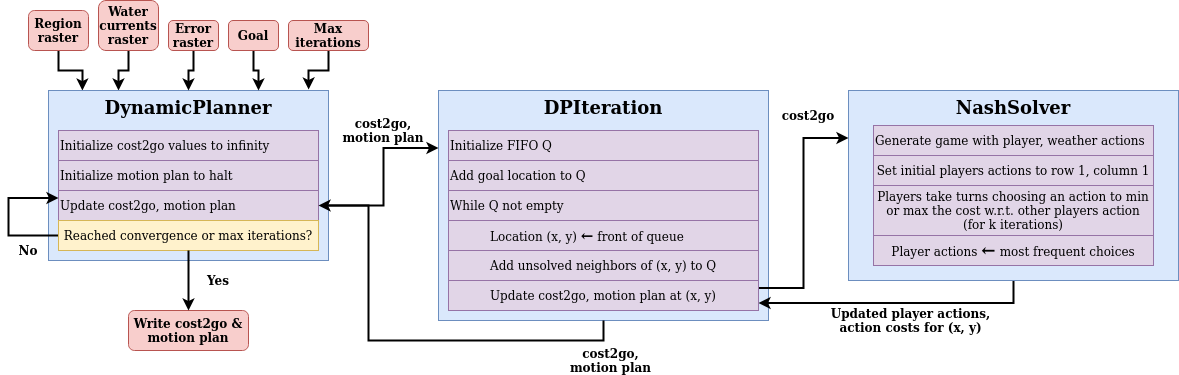

The diagram above was exported from draw.io. Its source (the exported page's mxGraphModel, read from the mxfile embedded in the PNG):
<mxGraphModel dx="1422" dy="892" grid="1" gridSize="10" guides="1" tooltips="1" connect="1" arrows="1" fold="1" page="1" pageScale="1" pageWidth="850" pageHeight="1100" math="0" shadow="0">
  <root>
    <mxCell id="0" />
    <mxCell id="1" parent="0" />
    <mxCell id="OZneRwTbUhBqr6aMlu1N-61" value="&lt;b&gt;&lt;font style=&quot;font-size: 18px&quot;&gt;DPIteration&lt;/font&gt;&lt;/b&gt;" style="rounded=0;whiteSpace=wrap;html=1;align=center;verticalAlign=top;fillColor=#dae8fc;strokeColor=#6c8ebf;" vertex="1" parent="1">
      <mxGeometry x="480" y="240" width="330" height="230" as="geometry" />
    </mxCell>
    <mxCell id="OZneRwTbUhBqr6aMlu1N-86" style="edgeStyle=orthogonalEdgeStyle;rounded=0;orthogonalLoop=1;jettySize=auto;html=1;exitX=0.5;exitY=1;exitDx=0;exitDy=0;entryX=0.121;entryY=0;entryDx=0;entryDy=0;entryPerimeter=0;strokeWidth=2;fontSize=12;" edge="1" parent="1" source="OZneRwTbUhBqr6aMlu1N-51" target="OZneRwTbUhBqr6aMlu1N-5">
      <mxGeometry relative="1" as="geometry" />
    </mxCell>
    <mxCell id="OZneRwTbUhBqr6aMlu1N-51" value="Region raster" style="rounded=1;whiteSpace=wrap;html=1;fillColor=#f8cecc;strokeColor=#b85450;fontStyle=1" vertex="1" parent="1">
      <mxGeometry x="70" y="160" width="60" height="40" as="geometry" />
    </mxCell>
    <mxCell id="OZneRwTbUhBqr6aMlu1N-85" style="edgeStyle=orthogonalEdgeStyle;rounded=0;orthogonalLoop=1;jettySize=auto;html=1;exitX=0.5;exitY=1;exitDx=0;exitDy=0;entryX=0.25;entryY=0;entryDx=0;entryDy=0;strokeWidth=2;fontSize=12;" edge="1" parent="1" source="OZneRwTbUhBqr6aMlu1N-50" target="OZneRwTbUhBqr6aMlu1N-5">
      <mxGeometry relative="1" as="geometry" />
    </mxCell>
    <mxCell id="OZneRwTbUhBqr6aMlu1N-50" value="&lt;div&gt;Water currents&lt;/div&gt;&lt;div&gt;raster&lt;br&gt;&lt;/div&gt;" style="rounded=1;whiteSpace=wrap;html=1;fillColor=#f8cecc;strokeColor=#b85450;fontStyle=1" vertex="1" parent="1">
      <mxGeometry x="140" y="150" width="60" height="50" as="geometry" />
    </mxCell>
    <mxCell id="OZneRwTbUhBqr6aMlu1N-90" style="edgeStyle=orthogonalEdgeStyle;rounded=0;orthogonalLoop=1;jettySize=auto;html=1;exitX=0.5;exitY=1;exitDx=0;exitDy=0;entryX=0.929;entryY=-0.006;entryDx=0;entryDy=0;entryPerimeter=0;strokeWidth=2;fontSize=12;" edge="1" parent="1" source="OZneRwTbUhBqr6aMlu1N-48" target="OZneRwTbUhBqr6aMlu1N-5">
      <mxGeometry relative="1" as="geometry" />
    </mxCell>
    <mxCell id="OZneRwTbUhBqr6aMlu1N-48" value="&lt;div&gt;Max &lt;br&gt;&lt;/div&gt;&lt;div&gt;iterations&lt;br&gt;&lt;/div&gt;" style="rounded=1;whiteSpace=wrap;html=1;fillColor=#f8cecc;strokeColor=#b85450;fontStyle=1" vertex="1" parent="1">
      <mxGeometry x="330" y="170" width="80" height="30" as="geometry" />
    </mxCell>
    <mxCell id="OZneRwTbUhBqr6aMlu1N-102" style="edgeStyle=orthogonalEdgeStyle;rounded=0;orthogonalLoop=1;jettySize=auto;html=1;exitX=0.5;exitY=1;exitDx=0;exitDy=0;entryX=1;entryY=0.75;entryDx=0;entryDy=0;strokeWidth=2;fontSize=12;" edge="1" parent="1" source="OZneRwTbUhBqr6aMlu1N-4" target="OZneRwTbUhBqr6aMlu1N-81">
      <mxGeometry relative="1" as="geometry" />
    </mxCell>
    <mxCell id="OZneRwTbUhBqr6aMlu1N-4" value="&lt;b&gt;&lt;font style=&quot;font-size: 18px&quot;&gt;NashSolver&lt;/font&gt;&lt;/b&gt;" style="rounded=0;whiteSpace=wrap;html=1;verticalAlign=top;fillColor=#dae8fc;strokeColor=#6c8ebf;" vertex="1" parent="1">
      <mxGeometry x="890" y="240" width="330" height="190" as="geometry" />
    </mxCell>
    <mxCell id="OZneRwTbUhBqr6aMlu1N-5" value="&lt;b&gt;&lt;font style=&quot;font-size: 18px&quot;&gt;DynamicPlanner&lt;/font&gt;&lt;/b&gt;" style="rounded=0;whiteSpace=wrap;html=1;verticalAlign=top;fillColor=#dae8fc;strokeColor=#6c8ebf;" vertex="1" parent="1">
      <mxGeometry x="90" y="240" width="280" height="170" as="geometry" />
    </mxCell>
    <mxCell id="OZneRwTbUhBqr6aMlu1N-6" value="Initialize cost2go values to infinity" style="rounded=0;whiteSpace=wrap;html=1;align=left;fillColor=#e1d5e7;strokeColor=#9673a6;" vertex="1" parent="1">
      <mxGeometry x="100" y="280" width="260" height="30" as="geometry" />
    </mxCell>
    <mxCell id="OZneRwTbUhBqr6aMlu1N-7" value="Initialize motion plan to halt" style="rounded=0;whiteSpace=wrap;html=1;align=left;fillColor=#e1d5e7;strokeColor=#9673a6;" vertex="1" parent="1">
      <mxGeometry x="100" y="310" width="260" height="30" as="geometry" />
    </mxCell>
    <mxCell id="OZneRwTbUhBqr6aMlu1N-44" value="Initialize FIFO Q" style="rounded=0;whiteSpace=wrap;html=1;align=left;fillColor=#e1d5e7;strokeColor=#9673a6;" vertex="1" parent="1">
      <mxGeometry x="490" y="280" width="310" height="30" as="geometry" />
    </mxCell>
    <mxCell id="OZneRwTbUhBqr6aMlu1N-45" value="Add goal location to Q" style="rounded=0;whiteSpace=wrap;html=1;align=left;fillColor=#e1d5e7;strokeColor=#9673a6;" vertex="1" parent="1">
      <mxGeometry x="490" y="310" width="310" height="30" as="geometry" />
    </mxCell>
    <mxCell id="OZneRwTbUhBqr6aMlu1N-52" value="While Q not empty" style="rounded=0;whiteSpace=wrap;html=1;align=left;fillColor=#e1d5e7;strokeColor=#9673a6;" vertex="1" parent="1">
      <mxGeometry x="490" y="340" width="310" height="30" as="geometry" />
    </mxCell>
    <mxCell id="OZneRwTbUhBqr6aMlu1N-53" value="&lt;blockquote&gt;Location (x, y) &lt;font style=&quot;font-size: 15px&quot;&gt;&lt;b&gt;←&lt;/b&gt;&lt;/font&gt; front of queue&lt;/blockquote&gt;" style="rounded=0;whiteSpace=wrap;html=1;align=left;fillColor=#e1d5e7;strokeColor=#9673a6;" vertex="1" parent="1">
      <mxGeometry x="490" y="370" width="310" height="30" as="geometry" />
    </mxCell>
    <mxCell id="OZneRwTbUhBqr6aMlu1N-56" value="&lt;blockquote&gt;Add unsolved neighbors of (x, y) to Q&lt;/blockquote&gt;" style="rounded=0;whiteSpace=wrap;html=1;align=left;fillColor=#e1d5e7;strokeColor=#9673a6;" vertex="1" parent="1">
      <mxGeometry x="490" y="400" width="310" height="30" as="geometry" />
    </mxCell>
    <mxCell id="OZneRwTbUhBqr6aMlu1N-71" value="Update cost2go, motion plan" style="rounded=0;whiteSpace=wrap;html=1;align=left;fillColor=#e1d5e7;strokeColor=#9673a6;" vertex="1" parent="1">
      <mxGeometry x="100" y="340" width="260" height="30" as="geometry" />
    </mxCell>
    <mxCell id="OZneRwTbUhBqr6aMlu1N-73" value="&lt;div style=&quot;font-size: 12px&quot;&gt;&lt;font style=&quot;font-size: 12px&quot;&gt;cost2go, &lt;br&gt;&lt;/font&gt;&lt;/div&gt;&lt;div style=&quot;font-size: 12px&quot;&gt;&lt;font style=&quot;font-size: 12px&quot;&gt;motion plan&lt;br&gt;&lt;/font&gt;&lt;/div&gt;" style="text;html=1;strokeColor=none;fillColor=none;align=center;verticalAlign=middle;whiteSpace=wrap;rounded=0;fontSize=11;fontStyle=1" vertex="1" parent="1">
      <mxGeometry x="375" y="270" width="100" height="20" as="geometry" />
    </mxCell>
    <mxCell id="OZneRwTbUhBqr6aMlu1N-75" style="edgeStyle=orthogonalEdgeStyle;rounded=0;orthogonalLoop=1;jettySize=auto;html=1;exitX=0;exitY=0.5;exitDx=0;exitDy=0;entryX=0;entryY=0.25;entryDx=0;entryDy=0;strokeWidth=2;fontSize=12;" edge="1" parent="1" source="OZneRwTbUhBqr6aMlu1N-74" target="OZneRwTbUhBqr6aMlu1N-71">
      <mxGeometry relative="1" as="geometry">
        <Array as="points">
          <mxPoint x="50" y="385" />
          <mxPoint x="50" y="348" />
        </Array>
      </mxGeometry>
    </mxCell>
    <mxCell id="OZneRwTbUhBqr6aMlu1N-74" value="Reached convergence or max iterations?" style="rounded=0;whiteSpace=wrap;html=1;fontSize=12;align=center;fillColor=#fff2cc;strokeColor=#d6b656;" vertex="1" parent="1">
      <mxGeometry x="100" y="370" width="260" height="30" as="geometry" />
    </mxCell>
    <mxCell id="OZneRwTbUhBqr6aMlu1N-76" value="No" style="text;html=1;strokeColor=none;fillColor=none;align=center;verticalAlign=middle;whiteSpace=wrap;rounded=0;fontSize=12;fontStyle=1" vertex="1" parent="1">
      <mxGeometry x="50" y="390" width="40" height="20" as="geometry" />
    </mxCell>
    <mxCell id="OZneRwTbUhBqr6aMlu1N-78" value="&lt;div align=&quot;center&quot;&gt;Write cost2go &amp;amp; motion plan&lt;/div&gt;" style="rounded=1;whiteSpace=wrap;html=1;fontSize=12;align=center;fillColor=#f8cecc;strokeColor=#b85450;fontStyle=1" vertex="1" parent="1">
      <mxGeometry x="170" y="460" width="120" height="40" as="geometry" />
    </mxCell>
    <mxCell id="OZneRwTbUhBqr6aMlu1N-80" value="Yes" style="text;html=1;strokeColor=none;fillColor=none;align=center;verticalAlign=middle;whiteSpace=wrap;rounded=0;fontSize=12;fontStyle=1" vertex="1" parent="1">
      <mxGeometry x="240" y="420" width="40" height="20" as="geometry" />
    </mxCell>
    <mxCell id="OZneRwTbUhBqr6aMlu1N-101" style="edgeStyle=orthogonalEdgeStyle;rounded=0;orthogonalLoop=1;jettySize=auto;html=1;exitX=1;exitY=0.25;exitDx=0;exitDy=0;entryX=0;entryY=0.25;entryDx=0;entryDy=0;strokeWidth=2;fontSize=12;" edge="1" parent="1" source="OZneRwTbUhBqr6aMlu1N-81" target="OZneRwTbUhBqr6aMlu1N-4">
      <mxGeometry relative="1" as="geometry" />
    </mxCell>
    <mxCell id="OZneRwTbUhBqr6aMlu1N-81" value="&lt;blockquote&gt;Update cost2go, motion plan at (x, y)&lt;/blockquote&gt;" style="rounded=0;whiteSpace=wrap;html=1;fontSize=12;align=left;fillColor=#e1d5e7;strokeColor=#9673a6;" vertex="1" parent="1">
      <mxGeometry x="490" y="430" width="310" height="30" as="geometry" />
    </mxCell>
    <mxCell id="OZneRwTbUhBqr6aMlu1N-82" value="Generate game with player, weather actions " style="rounded=0;whiteSpace=wrap;html=1;fontSize=12;align=left;fillColor=#e1d5e7;strokeColor=#9673a6;" vertex="1" parent="1">
      <mxGeometry x="915" y="275" width="280" height="30" as="geometry" />
    </mxCell>
    <mxCell id="OZneRwTbUhBqr6aMlu1N-79" style="edgeStyle=orthogonalEdgeStyle;rounded=0;orthogonalLoop=1;jettySize=auto;html=1;exitX=0.5;exitY=1;exitDx=0;exitDy=0;entryX=0.5;entryY=0;entryDx=0;entryDy=0;strokeWidth=2;fontSize=12;" edge="1" parent="1" source="OZneRwTbUhBqr6aMlu1N-74" target="OZneRwTbUhBqr6aMlu1N-78">
      <mxGeometry relative="1" as="geometry" />
    </mxCell>
    <mxCell id="OZneRwTbUhBqr6aMlu1N-87" style="edgeStyle=orthogonalEdgeStyle;rounded=0;orthogonalLoop=1;jettySize=auto;html=1;exitX=0.5;exitY=1;exitDx=0;exitDy=0;entryX=0.5;entryY=0;entryDx=0;entryDy=0;strokeWidth=2;fontSize=12;" edge="1" parent="1" source="OZneRwTbUhBqr6aMlu1N-84" target="OZneRwTbUhBqr6aMlu1N-5">
      <mxGeometry relative="1" as="geometry" />
    </mxCell>
    <mxCell id="OZneRwTbUhBqr6aMlu1N-84" value="Error raster" style="rounded=1;whiteSpace=wrap;html=1;fontSize=12;align=center;fillColor=#f8cecc;strokeColor=#b85450;fontStyle=1" vertex="1" parent="1">
      <mxGeometry x="210" y="170" width="50" height="30" as="geometry" />
    </mxCell>
    <mxCell id="OZneRwTbUhBqr6aMlu1N-89" style="edgeStyle=orthogonalEdgeStyle;rounded=0;orthogonalLoop=1;jettySize=auto;html=1;exitX=0.5;exitY=1;exitDx=0;exitDy=0;entryX=0.75;entryY=0;entryDx=0;entryDy=0;strokeWidth=2;fontSize=12;" edge="1" parent="1" source="OZneRwTbUhBqr6aMlu1N-88" target="OZneRwTbUhBqr6aMlu1N-5">
      <mxGeometry relative="1" as="geometry" />
    </mxCell>
    <mxCell id="OZneRwTbUhBqr6aMlu1N-88" value="Goal" style="rounded=1;whiteSpace=wrap;html=1;fontSize=12;align=center;fillColor=#f8cecc;strokeColor=#b85450;fontStyle=1" vertex="1" parent="1">
      <mxGeometry x="270" y="170" width="50" height="30" as="geometry" />
    </mxCell>
    <mxCell id="OZneRwTbUhBqr6aMlu1N-92" value="&lt;div style=&quot;font-size: 12px&quot;&gt;&lt;font style=&quot;font-size: 12px&quot;&gt;cost2go, &lt;br&gt;&lt;/font&gt;&lt;/div&gt;&lt;div style=&quot;font-size: 12px&quot;&gt;&lt;font style=&quot;font-size: 12px&quot;&gt;motion plan&lt;br&gt;&lt;/font&gt;&lt;/div&gt;" style="text;html=1;strokeColor=none;fillColor=none;align=center;verticalAlign=middle;whiteSpace=wrap;rounded=0;fontSize=11;fontStyle=1" vertex="1" parent="1">
      <mxGeometry x="605" y="500" width="95" height="20" as="geometry" />
    </mxCell>
    <mxCell id="OZneRwTbUhBqr6aMlu1N-72" style="edgeStyle=orthogonalEdgeStyle;rounded=0;orthogonalLoop=1;jettySize=auto;html=1;entryX=0;entryY=0.25;entryDx=0;entryDy=0;fontSize=11;strokeWidth=2;" edge="1" parent="1" target="OZneRwTbUhBqr6aMlu1N-61">
      <mxGeometry relative="1" as="geometry">
        <mxPoint x="370" y="355" as="sourcePoint" />
        <Array as="points">
          <mxPoint x="425" y="355" />
          <mxPoint x="425" y="298" />
        </Array>
      </mxGeometry>
    </mxCell>
    <mxCell id="OZneRwTbUhBqr6aMlu1N-91" style="edgeStyle=orthogonalEdgeStyle;rounded=0;orthogonalLoop=1;jettySize=auto;html=1;exitX=0.5;exitY=1;exitDx=0;exitDy=0;entryX=1;entryY=0.5;entryDx=0;entryDy=0;strokeWidth=2;fontSize=12;" edge="1" parent="1" source="OZneRwTbUhBqr6aMlu1N-61" target="OZneRwTbUhBqr6aMlu1N-71">
      <mxGeometry relative="1" as="geometry">
        <Array as="points">
          <mxPoint x="645" y="490" />
          <mxPoint x="410" y="490" />
          <mxPoint x="410" y="355" />
        </Array>
      </mxGeometry>
    </mxCell>
    <mxCell id="OZneRwTbUhBqr6aMlu1N-93" value="Set initial players actions to row 1, column 1" style="rounded=0;whiteSpace=wrap;html=1;fontSize=12;align=center;fillColor=#e1d5e7;strokeColor=#9673a6;" vertex="1" parent="1">
      <mxGeometry x="915" y="305" width="280" height="30" as="geometry" />
    </mxCell>
    <mxCell id="OZneRwTbUhBqr6aMlu1N-94" value="&lt;div&gt;Players take turns choosing an action to min or max the cost w.r.t. other players action&lt;/div&gt;&lt;div&gt;(for k iterations)&lt;br&gt;&lt;/div&gt;" style="rounded=0;whiteSpace=wrap;html=1;fontSize=12;align=center;fillColor=#e1d5e7;strokeColor=#9673a6;" vertex="1" parent="1">
      <mxGeometry x="915" y="335" width="280" height="50" as="geometry" />
    </mxCell>
    <mxCell id="OZneRwTbUhBqr6aMlu1N-95" value="Player actions &lt;font style=&quot;font-size: 12px&quot;&gt;&lt;b&gt;&lt;font style=&quot;font-size: 17px&quot;&gt;←&lt;/font&gt; &lt;/b&gt;most frequent choices&lt;b&gt;&lt;br&gt;&lt;/b&gt;&lt;/font&gt;" style="rounded=0;whiteSpace=wrap;html=1;fontSize=12;align=center;fillColor=#e1d5e7;strokeColor=#9673a6;" vertex="1" parent="1">
      <mxGeometry x="915" y="385" width="280" height="30" as="geometry" />
    </mxCell>
    <mxCell id="OZneRwTbUhBqr6aMlu1N-98" style="edgeStyle=orthogonalEdgeStyle;rounded=0;orthogonalLoop=1;jettySize=auto;html=1;exitX=0.5;exitY=1;exitDx=0;exitDy=0;strokeWidth=2;fontSize=12;" edge="1" parent="1" source="OZneRwTbUhBqr6aMlu1N-4" target="OZneRwTbUhBqr6aMlu1N-4">
      <mxGeometry relative="1" as="geometry" />
    </mxCell>
    <mxCell id="OZneRwTbUhBqr6aMlu1N-103" value="&lt;div style=&quot;font-size: 12px&quot;&gt;&lt;font style=&quot;font-size: 12px&quot;&gt;cost2go&lt;br&gt;&lt;/font&gt;&lt;/div&gt;" style="text;html=1;strokeColor=none;fillColor=none;align=center;verticalAlign=middle;whiteSpace=wrap;rounded=0;fontSize=11;fontStyle=1" vertex="1" parent="1">
      <mxGeometry x="820" y="255" width="60" height="20" as="geometry" />
    </mxCell>
    <mxCell id="OZneRwTbUhBqr6aMlu1N-104" value="&lt;b&gt;Updated player actions, &lt;br&gt;action costs for (x, y)&lt;br&gt;&lt;/b&gt;" style="text;html=1;strokeColor=none;fillColor=none;align=center;verticalAlign=middle;whiteSpace=wrap;rounded=0;fontSize=12;" vertex="1" parent="1">
      <mxGeometry x="870" y="460" width="165" height="20" as="geometry" />
    </mxCell>
  </root>
</mxGraphModel>